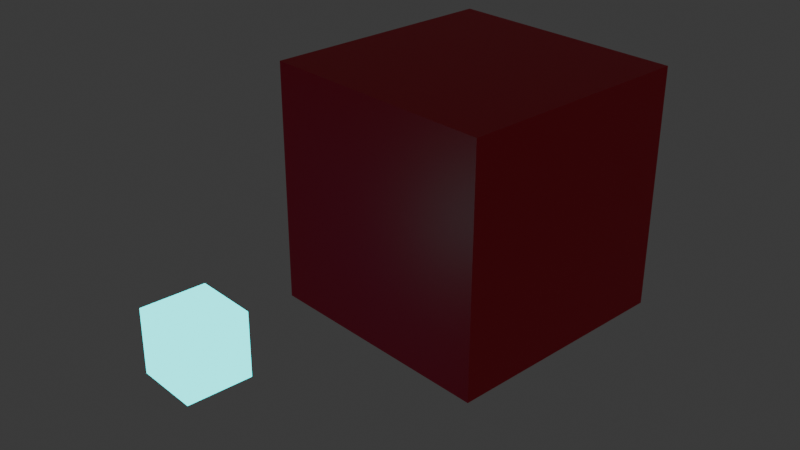 # Source: animated_cube.blend  (saved by Blender 5.0.119; exported with 4.5.12 LTS)
import bpy
from mathutils import Matrix  # noqa: F401  (used for matrix-valued properties, if any)

bpy.ops.wm.read_factory_settings(use_empty=True)
scene = bpy.context.scene
scene.name = 'Scene'

# ---- collections
col_collection = bpy.data.collections.new('Collection'); scene.collection.children.link(col_collection)

# ---- materials (node trees are filled in below, after node groups)
mat_material_001 = bpy.data.materials.new('Material.001')
mat_material_002 = bpy.data.materials.new('Material.002')

# ---- material node trees
mat_material_001.use_nodes = True; mat_material_001.node_tree.nodes.clear()
_N = mat_material_001.node_tree.nodes; _L = mat_material_001.node_tree.links
n0 = _N.new('ShaderNodeBsdfPrincipled'); n0.name = 'Principled BSDF'; n0.location = (-200, 100)
n0.inputs[0].default_value = (0.8, 0.002121, 0.03255, 1.0)
n1 = _N.new('ShaderNodeOutputMaterial'); n1.name = 'Material Output'; n1.location = (200, 100)
_L.new(n0.outputs[0], n1.inputs[0])
n1.is_active_output = True
mat_material_002.use_nodes = True; mat_material_002.node_tree.nodes.clear()
_N = mat_material_002.node_tree.nodes; _L = mat_material_002.node_tree.links
n0 = _N.new('ShaderNodeBsdfPrincipled'); n0.name = 'Principled BSDF'; n0.location = (-200, 100)
n0.inputs[0].default_value = (0.007499, 0.7991, 0.7913, 1.0)
n0.inputs[27].default_value = (0.007499, 0.7991, 0.7913, 1.0)
n0.inputs[28].default_value = 3.0
n1 = _N.new('ShaderNodeOutputMaterial'); n1.name = 'Material Output'; n1.location = (200, 100)
_L.new(n0.outputs[0], n1.inputs[0])
n1.is_active_output = True

# ---- world
world_world = bpy.data.worlds.new('World'); scene.world = world_world
world_world.use_nodes = True; world_world.node_tree.nodes.clear()
_N = world_world.node_tree.nodes; _L = world_world.node_tree.links
n0 = _N.new('ShaderNodeOutputWorld'); n0.name = 'World Output'; n0.location = (200, 100)
n1 = _N.new('ShaderNodeBackground'); n1.name = 'Background'; n1.location = (-200, 100)
n1.inputs[0].default_value = (0.05088, 0.05088, 0.05088, 1.0)
_L.new(n1.outputs[0], n0.inputs[0])
n0.is_active_output = True
world_world.color = (0.05088, 0.05088, 0.05088)
world_world.sun_shadow_jitter_overblur = 0.0

# ---- meshes
me_cube_001 = bpy.data.meshes.new('Cube.001')
me_cube_001.from_pydata([(-1.0, -1.0, -1.0), (-1.0, -1.0, 1.0), (-1.0, 1.0, -1.0), (-1.0, 1.0, 1.0), (1.0, -1.0, -1.0), (1.0, -1.0, 1.0), (1.0, 1.0, -1.0), (1.0, 1.0, 1.0)], [], [(0, 1, 3, 2), (2, 3, 7, 6), (6, 7, 5, 4), (4, 5, 1, 0), (2, 6, 4, 0), (7, 3, 1, 5)])
_uv = me_cube_001.uv_layers.new(name='UVMap')
_uv.uv.foreach_set('vector', [0.375, 0.0, 0.625, 0.0, 0.625, 0.25, 0.375, 0.25, 0.375, 0.25, 0.625, 0.25, 0.625, 0.5, 0.375, 0.5, 0.375, 0.5, 0.625, 0.5, 0.625, 0.75, 0.375, 0.75, 0.375, 0.75, 0.625, 0.75, 0.625, 1.0, 0.375, 1.0, 0.125, 0.5, 0.375, 0.5, 0.375, 0.75, 0.125, 0.75, 0.625, 0.5, 0.875, 0.5, 0.875, 0.75, 0.625, 0.75])
me_cube_001.materials.append(mat_material_001)
me_cube_001.update()
me_cube_002 = bpy.data.meshes.new('Cube.002')
me_cube_002.from_pydata([(-1.0, -1.0, -1.0), (-1.0, -1.0, 1.0), (-1.0, 1.0, -1.0), (-1.0, 1.0, 1.0), (1.0, -1.0, -1.0), (1.0, -1.0, 1.0), (1.0, 1.0, -1.0), (1.0, 1.0, 1.0)], [], [(0, 1, 3, 2), (2, 3, 7, 6), (6, 7, 5, 4), (4, 5, 1, 0), (2, 6, 4, 0), (7, 3, 1, 5)])
_uv = me_cube_002.uv_layers.new(name='UVMap')
_uv.uv.foreach_set('vector', [0.375, 0.0, 0.625, 0.0, 0.625, 0.25, 0.375, 0.25, 0.375, 0.25, 0.625, 0.25, 0.625, 0.5, 0.375, 0.5, 0.375, 0.5, 0.625, 0.5, 0.625, 0.75, 0.375, 0.75, 0.375, 0.75, 0.625, 0.75, 0.625, 1.0, 0.375, 1.0, 0.125, 0.5, 0.375, 0.5, 0.375, 0.75, 0.125, 0.75, 0.625, 0.5, 0.875, 0.5, 0.875, 0.75, 0.625, 0.75])
me_cube_002.materials.append(mat_material_002)
me_cube_002.update()

# ---- objects
ob_cube = bpy.data.objects.new('Cube', me_cube_001)
ob_cube_001 = bpy.data.objects.new('Cube.001', me_cube_002)
ob_pivot = bpy.data.objects.new('pivot', None)

# ---- transforms, parenting, visibility, modifiers, constraints
ob_cube.location = (0.0, 0.0, 3.275)
ob_cube.rotation_euler = (0.0, -0.0, 6.152)
ob_cube_001.parent = ob_pivot
ob_cube_001.matrix_parent_inverse = Matrix(((0.9999, 0.008077, 0.006653, -0.0), (-0.008175, 0.9999, 0.0149, 0.0), (-0.006532, -0.01495, 0.9999, -0.0), (0.0, -0.0, -0.0, 1.0)))
ob_cube_001.location = (0.005649, -2.535, -0.0103)
ob_cube_001.rotation_euler = (6.152, 6.275, 6.275)
ob_cube_001.scale = (0.2468, 0.2468, 0.2468)
ob_pivot.parent = ob_cube
ob_pivot.location = (0.0, 0.0, 0.0)
ob_pivot.rotation_euler = (-6.152, -0.006654, -6.275)

# ---- collection membership
col_collection.objects.link(ob_cube)
col_collection.objects.link(ob_cube_001)
col_collection.objects.link(ob_pivot)

# ---- scene / render settings (as saved in the file)
scene.frame_start = 1; scene.frame_end = 96; scene.frame_set(94)
scene.render.engine = 'BLENDER_EEVEE_NEXT'
scene.render.bake_bias = 0.0
scene.render.bake_samples = 0
scene.cycles.sampling_pattern = 'TABULATED_SOBOL'
scene.eevee.use_volume_custom_range = False
bpy.context.view_layer.update()

# ---- added for rendering (the .blend has no active camera): camera
cam_auto = bpy.data.cameras.new('AutoCamera')
cam_auto.lens = 50.0
cam_auto.sensor_width = 36.0
cam_auto.clip_end = 1000.0
ob_auto_camera = bpy.data.objects.new('AutoCamera', cam_auto)
scene.collection.objects.link(ob_auto_camera)
ob_auto_camera.location = (4.55623, -6.29583, 6.92041)
ob_auto_camera.rotation_euler = (1.09748, -7.21219e-08, 0.694738)
scene.camera = ob_auto_camera
bpy.context.view_layer.update()
